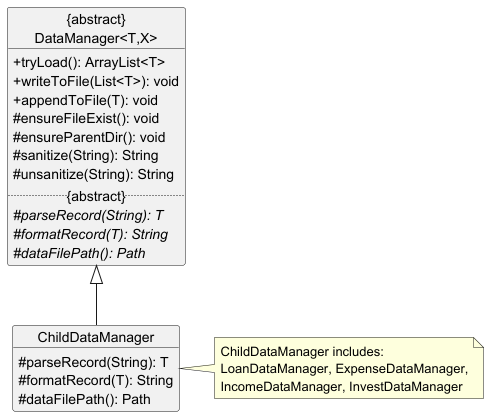

The diagram above was rendered by PlantUML. Its source (embedded in the PNG):
@startuml
'https://plantuml.com/class-diagram

skinparam classAttributeIconSize 0

object "{abstract}\nDataManager<T,X>" {
+ tryLoad(): ArrayList<T>
+ writeToFile(List<T>): void
+ appendToFile(T): void
# ensureFileExist(): void
# ensureParentDir(): void
# sanitize(String): String
# unsanitize(String): String

..{abstract}..
# parseRecord(String): T {abstract}
# formatRecord(T): String {abstract}
# dataFilePath(): Path {abstract}
}

object ChildDataManager {
# parseRecord(String): T
# formatRecord(T): String
# dataFilePath(): Path
}

note right of ChildDataManager: ChildDataManager includes:\nLoanDataManager, ExpenseDataManager,\nIncomeDataManager, InvestDataManager
"{abstract}\nDataManager<T,X>" <|-- ChildDataManager
@enduml